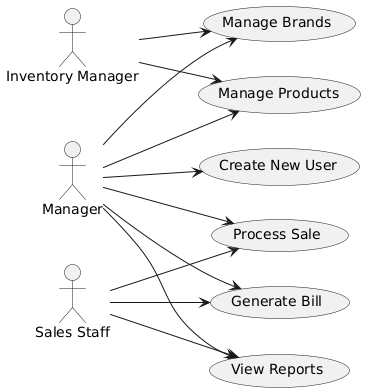

The diagram above was rendered by PlantUML. Its source (embedded in the PNG):
@startuml
left to right direction

actor "Manager" as Manager
actor "Inventory Manager" as InventoryManager
actor "Sales Staff" as SalesStaff

usecase "Manage Brands" as ManageBrands
usecase "Manage Products" as ManageProducts
usecase "Process Sale" as ProcessSale
usecase "Generate Bill" as GenerateBill
usecase "View Reports" as ViewReports
usecase "Create New User" as CreateNewUser

Manager --> ManageBrands
Manager --> ManageProducts
Manager --> ProcessSale
Manager --> GenerateBill
Manager --> ViewReports
Manager --> CreateNewUser

InventoryManager --> ManageBrands
InventoryManager --> ManageProducts

SalesStaff --> ProcessSale
SalesStaff --> GenerateBill
SalesStaff --> ViewReports
@enduml